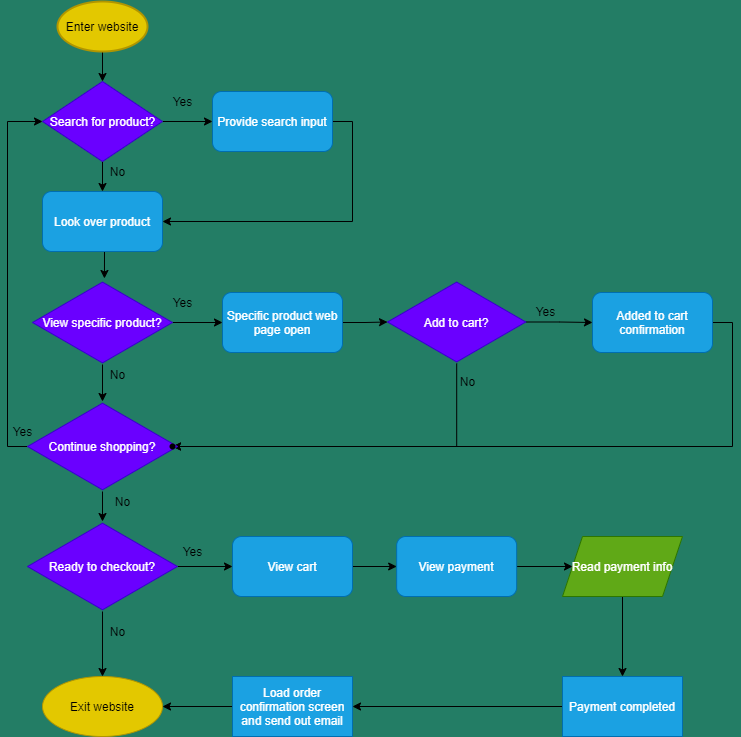

The diagram above was exported from draw.io. Its source (the exported page's mxGraphModel, read from the mxfile embedded in the PNG):
<mxGraphModel dx="820" dy="574" grid="1" gridSize="10" guides="1" tooltips="1" connect="1" arrows="1" fold="1" page="1" pageScale="1" pageWidth="850" pageHeight="1100" background="#237D65" math="0" shadow="0">
  <root>
    <mxCell id="0" />
    <mxCell id="1" parent="0" />
    <mxCell id="13" style="edgeStyle=orthogonalEdgeStyle;rounded=0;orthogonalLoop=1;jettySize=auto;html=1;exitX=0.5;exitY=1;exitDx=0;exitDy=0;exitPerimeter=0;entryX=0.5;entryY=0;entryDx=0;entryDy=0;" parent="1" source="2" target="3" edge="1">
      <mxGeometry relative="1" as="geometry" />
    </mxCell>
    <mxCell id="2" value="Enter website" style="strokeWidth=2;html=1;shape=mxgraph.flowchart.start_1;whiteSpace=wrap;fillColor=#e3c800;strokeColor=#B09500;fontColor=#000000;" parent="1" vertex="1">
      <mxGeometry x="95" y="10" width="90" height="50" as="geometry" />
    </mxCell>
    <mxCell id="12" style="edgeStyle=orthogonalEdgeStyle;rounded=0;orthogonalLoop=1;jettySize=auto;html=1;exitX=0.5;exitY=1;exitDx=0;exitDy=0;entryX=0.5;entryY=0;entryDx=0;entryDy=0;" parent="1" source="3" target="5" edge="1">
      <mxGeometry relative="1" as="geometry" />
    </mxCell>
    <mxCell id="14" value="" style="edgeStyle=orthogonalEdgeStyle;rounded=0;orthogonalLoop=1;jettySize=auto;html=1;" parent="1" source="3" target="4" edge="1">
      <mxGeometry relative="1" as="geometry" />
    </mxCell>
    <mxCell id="3" value="Search for product?" style="shape=rhombus;html=1;dashed=0;whitespace=wrap;perimeter=rhombusPerimeter;fillColor=#6a00ff;strokeColor=#3700CC;fontColor=#ffffff;" parent="1" vertex="1">
      <mxGeometry x="80" y="90" width="120" height="80" as="geometry" />
    </mxCell>
    <mxCell id="65" style="edgeStyle=orthogonalEdgeStyle;rounded=0;orthogonalLoop=1;jettySize=auto;html=1;exitX=1;exitY=0.5;exitDx=0;exitDy=0;entryX=1;entryY=0.5;entryDx=0;entryDy=0;" parent="1" source="4" target="5" edge="1">
      <mxGeometry relative="1" as="geometry" />
    </mxCell>
    <mxCell id="4" value="Provide search input" style="rounded=1;whiteSpace=wrap;html=1;fillColor=#1ba1e2;strokeColor=#006EAF;fontColor=#ffffff;" parent="1" vertex="1">
      <mxGeometry x="250" y="100" width="120" height="60" as="geometry" />
    </mxCell>
    <mxCell id="22" style="edgeStyle=orthogonalEdgeStyle;rounded=0;orthogonalLoop=1;jettySize=auto;html=1;exitX=0.5;exitY=1;exitDx=0;exitDy=0;entryX=0.514;entryY=-0.024;entryDx=0;entryDy=0;entryPerimeter=0;" parent="1" source="5" target="6" edge="1">
      <mxGeometry relative="1" as="geometry" />
    </mxCell>
    <mxCell id="5" value="Look over product" style="rounded=1;whiteSpace=wrap;html=1;fillColor=#1ba1e2;strokeColor=#006EAF;fontColor=#ffffff;" parent="1" vertex="1">
      <mxGeometry x="80" y="200" width="120" height="60" as="geometry" />
    </mxCell>
    <mxCell id="33" value="" style="edgeStyle=orthogonalEdgeStyle;rounded=0;orthogonalLoop=1;jettySize=auto;html=1;" parent="1" source="6" target="25" edge="1">
      <mxGeometry relative="1" as="geometry" />
    </mxCell>
    <mxCell id="34" value="" style="edgeStyle=orthogonalEdgeStyle;rounded=0;orthogonalLoop=1;jettySize=auto;html=1;" parent="1" source="6" target="7" edge="1">
      <mxGeometry relative="1" as="geometry" />
    </mxCell>
    <mxCell id="6" value="View specific product?" style="html=1;whiteSpace=wrap;aspect=fixed;shape=isoRectangle;fillColor=#6a00ff;strokeColor=#3700CC;fontColor=#ffffff;" parent="1" vertex="1">
      <mxGeometry x="70" y="289" width="140" height="84" as="geometry" />
    </mxCell>
    <mxCell id="35" value="" style="edgeStyle=orthogonalEdgeStyle;rounded=0;orthogonalLoop=1;jettySize=auto;html=1;" parent="1" source="7" target="9" edge="1">
      <mxGeometry relative="1" as="geometry" />
    </mxCell>
    <mxCell id="7" value="Specific product web page open" style="rounded=1;whiteSpace=wrap;html=1;fillColor=#1ba1e2;strokeColor=#006EAF;fontColor=#ffffff;" parent="1" vertex="1">
      <mxGeometry x="260" y="301" width="120" height="60" as="geometry" />
    </mxCell>
    <mxCell id="36" value="" style="edgeStyle=orthogonalEdgeStyle;rounded=0;orthogonalLoop=1;jettySize=auto;html=1;" parent="1" source="9" target="10" edge="1">
      <mxGeometry relative="1" as="geometry" />
    </mxCell>
    <mxCell id="48" value="" style="edgeStyle=orthogonalEdgeStyle;rounded=0;orthogonalLoop=1;jettySize=auto;html=1;" parent="1" source="9" target="47" edge="1">
      <mxGeometry relative="1" as="geometry">
        <Array as="points">
          <mxPoint x="494" y="455" />
        </Array>
      </mxGeometry>
    </mxCell>
    <mxCell id="9" value="Add to cart?" style="html=1;whiteSpace=wrap;aspect=fixed;shape=isoRectangle;fillColor=#6a00ff;strokeColor=#3700CC;fontColor=#ffffff;" parent="1" vertex="1">
      <mxGeometry x="425" y="289" width="138.33" height="83" as="geometry" />
    </mxCell>
    <mxCell id="66" style="edgeStyle=orthogonalEdgeStyle;rounded=0;orthogonalLoop=1;jettySize=auto;html=1;exitX=1;exitY=0.5;exitDx=0;exitDy=0;entryX=0.69;entryY=0.595;entryDx=0;entryDy=0;entryPerimeter=0;" parent="1" source="10" target="47" edge="1">
      <mxGeometry relative="1" as="geometry">
        <Array as="points">
          <mxPoint x="770" y="331" />
          <mxPoint x="770" y="455" />
        </Array>
      </mxGeometry>
    </mxCell>
    <mxCell id="10" value="Added to cart confirmation" style="rounded=1;whiteSpace=wrap;html=1;fillColor=#1ba1e2;strokeColor=#006EAF;fontColor=#ffffff;" parent="1" vertex="1">
      <mxGeometry x="630" y="301" width="120" height="60" as="geometry" />
    </mxCell>
    <mxCell id="32" value="" style="edgeStyle=orthogonalEdgeStyle;rounded=0;orthogonalLoop=1;jettySize=auto;html=1;" parent="1" source="25" target="27" edge="1">
      <mxGeometry relative="1" as="geometry" />
    </mxCell>
    <mxCell id="50" value="" style="edgeStyle=orthogonalEdgeStyle;rounded=0;orthogonalLoop=1;jettySize=auto;html=1;entryX=0;entryY=0.5;entryDx=0;entryDy=0;" parent="1" source="25" target="3" edge="1">
      <mxGeometry relative="1" as="geometry">
        <mxPoint x="-90" y="455" as="targetPoint" />
        <Array as="points">
          <mxPoint x="45" y="455" />
          <mxPoint x="45" y="130" />
        </Array>
      </mxGeometry>
    </mxCell>
    <mxCell id="25" value="Continue shopping?" style="html=1;whiteSpace=wrap;aspect=fixed;shape=isoRectangle;fillColor=#6a00ff;strokeColor=#3700CC;fontColor=#ffffff;" parent="1" vertex="1">
      <mxGeometry x="65" y="410" width="150" height="90" as="geometry" />
    </mxCell>
    <mxCell id="31" value="" style="edgeStyle=orthogonalEdgeStyle;rounded=0;orthogonalLoop=1;jettySize=auto;html=1;" parent="1" source="27" target="28" edge="1">
      <mxGeometry relative="1" as="geometry" />
    </mxCell>
    <mxCell id="40" value="" style="edgeStyle=orthogonalEdgeStyle;rounded=0;orthogonalLoop=1;jettySize=auto;html=1;" parent="1" source="27" target="39" edge="1">
      <mxGeometry relative="1" as="geometry" />
    </mxCell>
    <mxCell id="27" value="Ready to checkout?" style="html=1;whiteSpace=wrap;aspect=fixed;shape=isoRectangle;fillColor=#6a00ff;strokeColor=#3700CC;fontColor=#ffffff;" parent="1" vertex="1">
      <mxGeometry x="65" y="530" width="150" height="90" as="geometry" />
    </mxCell>
    <mxCell id="30" value="" style="edgeStyle=orthogonalEdgeStyle;rounded=0;orthogonalLoop=1;jettySize=auto;html=1;" parent="1" source="28" target="29" edge="1">
      <mxGeometry relative="1" as="geometry" />
    </mxCell>
    <mxCell id="28" value="View cart" style="rounded=1;whiteSpace=wrap;html=1;fillColor=#1ba1e2;strokeColor=#006EAF;fontColor=#ffffff;" parent="1" vertex="1">
      <mxGeometry x="270" y="545" width="120" height="60" as="geometry" />
    </mxCell>
    <mxCell id="38" value="" style="edgeStyle=orthogonalEdgeStyle;rounded=0;orthogonalLoop=1;jettySize=auto;html=1;" parent="1" source="29" target="37" edge="1">
      <mxGeometry relative="1" as="geometry" />
    </mxCell>
    <mxCell id="29" value="View payment" style="whiteSpace=wrap;html=1;rounded=1;fillColor=#1ba1e2;strokeColor=#006EAF;fontColor=#ffffff;" parent="1" vertex="1">
      <mxGeometry x="434.16" y="545" width="120" height="60" as="geometry" />
    </mxCell>
    <mxCell id="42" value="" style="edgeStyle=orthogonalEdgeStyle;rounded=0;orthogonalLoop=1;jettySize=auto;html=1;" parent="1" source="37" target="41" edge="1">
      <mxGeometry relative="1" as="geometry" />
    </mxCell>
    <mxCell id="37" value="Read payment info" style="shape=parallelogram;perimeter=parallelogramPerimeter;whiteSpace=wrap;html=1;fixedSize=1;fillColor=#60a917;strokeColor=#2D7600;fontColor=#ffffff;" parent="1" vertex="1">
      <mxGeometry x="600" y="545" width="120" height="60" as="geometry" />
    </mxCell>
    <mxCell id="39" value="Exit website" style="ellipse;whiteSpace=wrap;html=1;fillColor=#e3c800;strokeColor=#B09500;fontColor=#000000;" parent="1" vertex="1">
      <mxGeometry x="80" y="685" width="120" height="60" as="geometry" />
    </mxCell>
    <mxCell id="44" value="" style="edgeStyle=orthogonalEdgeStyle;rounded=0;orthogonalLoop=1;jettySize=auto;html=1;" parent="1" source="41" target="43" edge="1">
      <mxGeometry relative="1" as="geometry" />
    </mxCell>
    <mxCell id="41" value="Payment completed" style="whiteSpace=wrap;html=1;fillColor=#1ba1e2;strokeColor=#006EAF;fontColor=#ffffff;" parent="1" vertex="1">
      <mxGeometry x="600" y="685" width="120" height="60" as="geometry" />
    </mxCell>
    <mxCell id="45" value="" style="edgeStyle=orthogonalEdgeStyle;rounded=0;orthogonalLoop=1;jettySize=auto;html=1;" parent="1" source="43" target="39" edge="1">
      <mxGeometry relative="1" as="geometry" />
    </mxCell>
    <mxCell id="43" value="Load order confirmation screen and send out email" style="whiteSpace=wrap;html=1;fillColor=#1ba1e2;strokeColor=#006EAF;fontColor=#ffffff;" parent="1" vertex="1">
      <mxGeometry x="270" y="685" width="120" height="60" as="geometry" />
    </mxCell>
    <mxCell id="47" value="" style="shape=waypoint;size=6;pointerEvents=1;points=[];fillColor=#2a2a2a;resizable=0;rotatable=0;perimeter=centerPerimeter;snapToPoint=1;" parent="1" vertex="1">
      <mxGeometry x="190.005" y="435" width="40" height="40" as="geometry" />
    </mxCell>
    <mxCell id="53" value="Yes" style="text;html=1;resizable=0;autosize=1;align=center;verticalAlign=middle;points=[];fillColor=none;strokeColor=none;rounded=0;" parent="1" vertex="1">
      <mxGeometry x="40" y="430" width="40" height="20" as="geometry" />
    </mxCell>
    <mxCell id="55" value="Yes" style="text;html=1;resizable=0;autosize=1;align=center;verticalAlign=middle;points=[];fillColor=none;strokeColor=none;rounded=0;" parent="1" vertex="1">
      <mxGeometry x="200" y="100" width="40" height="20" as="geometry" />
    </mxCell>
    <mxCell id="56" value="Yes" style="text;html=1;resizable=0;autosize=1;align=center;verticalAlign=middle;points=[];fillColor=none;strokeColor=none;rounded=0;" parent="1" vertex="1">
      <mxGeometry x="200" y="301" width="40" height="20" as="geometry" />
    </mxCell>
    <mxCell id="57" value="Yes" style="text;html=1;resizable=0;autosize=1;align=center;verticalAlign=middle;points=[];fillColor=none;strokeColor=none;rounded=0;" parent="1" vertex="1">
      <mxGeometry x="563.3299999999999" y="310" width="40" height="20" as="geometry" />
    </mxCell>
    <mxCell id="58" value="No" style="text;html=1;resizable=0;autosize=1;align=center;verticalAlign=middle;points=[];fillColor=none;strokeColor=none;rounded=0;" parent="1" vertex="1">
      <mxGeometry x="145" y="500" width="30" height="20" as="geometry" />
    </mxCell>
    <mxCell id="59" value="Yes" style="text;html=1;resizable=0;autosize=1;align=center;verticalAlign=middle;points=[];fillColor=none;strokeColor=none;rounded=0;" parent="1" vertex="1">
      <mxGeometry x="210" y="550" width="40" height="20" as="geometry" />
    </mxCell>
    <mxCell id="60" value="No" style="text;html=1;resizable=0;autosize=1;align=center;verticalAlign=middle;points=[];fillColor=none;strokeColor=none;rounded=0;" parent="1" vertex="1">
      <mxGeometry x="140" y="373" width="30" height="20" as="geometry" />
    </mxCell>
    <mxCell id="61" value="No" style="text;html=1;resizable=0;autosize=1;align=center;verticalAlign=middle;points=[];fillColor=none;strokeColor=none;rounded=0;" parent="1" vertex="1">
      <mxGeometry x="140" y="170" width="30" height="20" as="geometry" />
    </mxCell>
    <mxCell id="62" value="No" style="text;html=1;resizable=0;autosize=1;align=center;verticalAlign=middle;points=[];fillColor=none;strokeColor=none;rounded=0;" parent="1" vertex="1">
      <mxGeometry x="490" y="380" width="30" height="20" as="geometry" />
    </mxCell>
    <mxCell id="63" value="No" style="text;html=1;resizable=0;autosize=1;align=center;verticalAlign=middle;points=[];fillColor=none;strokeColor=none;rounded=0;" parent="1" vertex="1">
      <mxGeometry x="140" y="630" width="30" height="20" as="geometry" />
    </mxCell>
  </root>
</mxGraphModel>